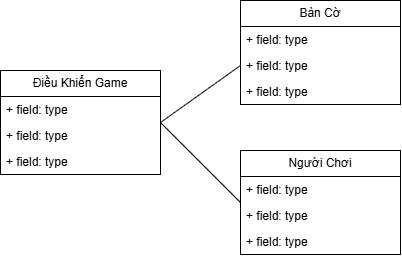

The diagram above was exported from draw.io. Its source (the exported page's mxGraphModel, read from the mxfile embedded in the PNG):
<mxGraphModel dx="1030" dy="562" grid="1" gridSize="10" guides="1" tooltips="1" connect="1" arrows="1" fold="1" page="1" pageScale="1" pageWidth="827" pageHeight="1169" math="0" shadow="0">
  <root>
    <mxCell id="0" />
    <mxCell id="1" parent="0" />
    <mxCell id="jr1JZU184jiJ-LSPbcSR-5" parent="1" style="swimlane;fontStyle=0;childLayout=stackLayout;horizontal=1;startSize=26;fillColor=none;horizontalStack=0;resizeParent=1;resizeParentMax=0;resizeLast=0;collapsible=1;marginBottom=0;whiteSpace=wrap;html=1;" value="Bàn Cờ" vertex="1">
      <mxGeometry height="104" width="160" x="360" y="210" as="geometry" />
    </mxCell>
    <mxCell id="jr1JZU184jiJ-LSPbcSR-6" parent="jr1JZU184jiJ-LSPbcSR-5" style="text;strokeColor=none;fillColor=none;align=left;verticalAlign=top;spacingLeft=4;spacingRight=4;overflow=hidden;rotatable=0;points=[[0,0.5],[1,0.5]];portConstraint=eastwest;whiteSpace=wrap;html=1;" value="+ field: type" vertex="1">
      <mxGeometry height="26" width="160" y="26" as="geometry" />
    </mxCell>
    <mxCell id="jr1JZU184jiJ-LSPbcSR-7" parent="jr1JZU184jiJ-LSPbcSR-5" style="text;strokeColor=none;fillColor=none;align=left;verticalAlign=top;spacingLeft=4;spacingRight=4;overflow=hidden;rotatable=0;points=[[0,0.5],[1,0.5]];portConstraint=eastwest;whiteSpace=wrap;html=1;" value="+ field: type" vertex="1">
      <mxGeometry height="26" width="160" y="52" as="geometry" />
    </mxCell>
    <mxCell id="jr1JZU184jiJ-LSPbcSR-8" parent="jr1JZU184jiJ-LSPbcSR-5" style="text;strokeColor=none;fillColor=none;align=left;verticalAlign=top;spacingLeft=4;spacingRight=4;overflow=hidden;rotatable=0;points=[[0,0.5],[1,0.5]];portConstraint=eastwest;whiteSpace=wrap;html=1;" value="+ field: type" vertex="1">
      <mxGeometry height="26" width="160" y="78" as="geometry" />
    </mxCell>
    <mxCell id="jr1JZU184jiJ-LSPbcSR-9" parent="1" style="swimlane;fontStyle=0;childLayout=stackLayout;horizontal=1;startSize=26;fillColor=none;horizontalStack=0;resizeParent=1;resizeParentMax=0;resizeLast=0;collapsible=1;marginBottom=0;whiteSpace=wrap;html=1;" value="Người Chơi" vertex="1">
      <mxGeometry height="104" width="160" x="360" y="360" as="geometry" />
    </mxCell>
    <mxCell id="jr1JZU184jiJ-LSPbcSR-10" parent="jr1JZU184jiJ-LSPbcSR-9" style="text;strokeColor=none;fillColor=none;align=left;verticalAlign=top;spacingLeft=4;spacingRight=4;overflow=hidden;rotatable=0;points=[[0,0.5],[1,0.5]];portConstraint=eastwest;whiteSpace=wrap;html=1;" value="+ field: type" vertex="1">
      <mxGeometry height="26" width="160" y="26" as="geometry" />
    </mxCell>
    <mxCell id="jr1JZU184jiJ-LSPbcSR-11" parent="jr1JZU184jiJ-LSPbcSR-9" style="text;strokeColor=none;fillColor=none;align=left;verticalAlign=top;spacingLeft=4;spacingRight=4;overflow=hidden;rotatable=0;points=[[0,0.5],[1,0.5]];portConstraint=eastwest;whiteSpace=wrap;html=1;" value="+ field: type" vertex="1">
      <mxGeometry height="26" width="160" y="52" as="geometry" />
    </mxCell>
    <mxCell id="jr1JZU184jiJ-LSPbcSR-12" parent="jr1JZU184jiJ-LSPbcSR-9" style="text;strokeColor=none;fillColor=none;align=left;verticalAlign=top;spacingLeft=4;spacingRight=4;overflow=hidden;rotatable=0;points=[[0,0.5],[1,0.5]];portConstraint=eastwest;whiteSpace=wrap;html=1;" value="+ field: type" vertex="1">
      <mxGeometry height="26" width="160" y="78" as="geometry" />
    </mxCell>
    <mxCell id="jr1JZU184jiJ-LSPbcSR-13" parent="1" style="swimlane;fontStyle=0;childLayout=stackLayout;horizontal=1;startSize=26;fillColor=none;horizontalStack=0;resizeParent=1;resizeParentMax=0;resizeLast=0;collapsible=1;marginBottom=0;whiteSpace=wrap;html=1;" value="Điều Khiển Game" vertex="1">
      <mxGeometry height="104" width="160" x="120" y="280" as="geometry" />
    </mxCell>
    <mxCell id="jr1JZU184jiJ-LSPbcSR-14" parent="jr1JZU184jiJ-LSPbcSR-13" style="text;strokeColor=none;fillColor=none;align=left;verticalAlign=top;spacingLeft=4;spacingRight=4;overflow=hidden;rotatable=0;points=[[0,0.5],[1,0.5]];portConstraint=eastwest;whiteSpace=wrap;html=1;" value="+ field: type" vertex="1">
      <mxGeometry height="26" width="160" y="26" as="geometry" />
    </mxCell>
    <mxCell id="jr1JZU184jiJ-LSPbcSR-15" parent="jr1JZU184jiJ-LSPbcSR-13" style="text;strokeColor=none;fillColor=none;align=left;verticalAlign=top;spacingLeft=4;spacingRight=4;overflow=hidden;rotatable=0;points=[[0,0.5],[1,0.5]];portConstraint=eastwest;whiteSpace=wrap;html=1;" value="+ field: type" vertex="1">
      <mxGeometry height="26" width="160" y="52" as="geometry" />
    </mxCell>
    <mxCell id="jr1JZU184jiJ-LSPbcSR-16" parent="jr1JZU184jiJ-LSPbcSR-13" style="text;strokeColor=none;fillColor=none;align=left;verticalAlign=top;spacingLeft=4;spacingRight=4;overflow=hidden;rotatable=0;points=[[0,0.5],[1,0.5]];portConstraint=eastwest;whiteSpace=wrap;html=1;" value="+ field: type" vertex="1">
      <mxGeometry height="26" width="160" y="78" as="geometry" />
    </mxCell>
    <mxCell id="jr1JZU184jiJ-LSPbcSR-17" edge="1" parent="1" source="jr1JZU184jiJ-LSPbcSR-13" style="endArrow=none;html=1;rounded=0;exitX=1;exitY=0.5;exitDx=0;exitDy=0;entryX=0;entryY=0.5;entryDx=0;entryDy=0;" target="jr1JZU184jiJ-LSPbcSR-7" value="">
      <mxGeometry height="50" relative="1" width="50" as="geometry">
        <mxPoint x="390" y="420" as="sourcePoint" />
        <mxPoint x="440" y="370" as="targetPoint" />
      </mxGeometry>
    </mxCell>
    <mxCell id="jr1JZU184jiJ-LSPbcSR-18" edge="1" parent="1" source="jr1JZU184jiJ-LSPbcSR-13" style="endArrow=none;html=1;rounded=0;exitX=1;exitY=0.5;exitDx=0;exitDy=0;entryX=0;entryY=0.5;entryDx=0;entryDy=0;" target="jr1JZU184jiJ-LSPbcSR-9" value="">
      <mxGeometry height="50" relative="1" width="50" as="geometry">
        <mxPoint x="370" y="397" as="sourcePoint" />
        <mxPoint x="450" y="340" as="targetPoint" />
      </mxGeometry>
    </mxCell>
  </root>
</mxGraphModel>